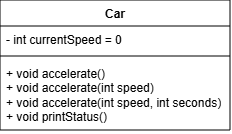

The diagram above was exported from draw.io. Its source (the exported page's mxGraphModel, read from the mxfile embedded in the PNG):
<mxGraphModel dx="374" dy="237" grid="1" gridSize="10" guides="1" tooltips="1" connect="1" arrows="1" fold="1" page="1" pageScale="1" pageWidth="1169" pageHeight="1654" math="0" shadow="0">
  <root>
    <mxCell id="0" />
    <mxCell id="1" parent="0" />
    <mxCell id="KM7j-K7ukPzUlkf9FI0G-1" parent="1" style="swimlane;fontStyle=1;align=center;verticalAlign=top;childLayout=stackLayout;horizontal=1;startSize=26;horizontalStack=0;resizeParent=1;resizeParentMax=0;resizeLast=0;collapsible=1;marginBottom=0;whiteSpace=wrap;html=1;" value="Car" vertex="1">
      <mxGeometry height="130" width="230" x="330" y="220" as="geometry" />
    </mxCell>
    <mxCell id="KM7j-K7ukPzUlkf9FI0G-2" parent="KM7j-K7ukPzUlkf9FI0G-1" style="text;strokeColor=none;fillColor=none;align=left;verticalAlign=top;spacingLeft=4;spacingRight=4;overflow=hidden;rotatable=0;points=[[0,0.5],[1,0.5]];portConstraint=eastwest;whiteSpace=wrap;html=1;" value="- int currentSpeed = 0" vertex="1">
      <mxGeometry height="26" width="230" y="26" as="geometry" />
    </mxCell>
    <mxCell id="KM7j-K7ukPzUlkf9FI0G-3" parent="KM7j-K7ukPzUlkf9FI0G-1" style="line;strokeWidth=1;fillColor=none;align=left;verticalAlign=middle;spacingTop=-1;spacingLeft=3;spacingRight=3;rotatable=0;labelPosition=right;points=[];portConstraint=eastwest;strokeColor=inherit;" value="" vertex="1">
      <mxGeometry height="8" width="230" y="52" as="geometry" />
    </mxCell>
    <mxCell id="KM7j-K7ukPzUlkf9FI0G-4" parent="KM7j-K7ukPzUlkf9FI0G-1" style="text;strokeColor=none;fillColor=none;align=left;verticalAlign=top;spacingLeft=4;spacingRight=4;overflow=hidden;rotatable=0;points=[[0,0.5],[1,0.5]];portConstraint=eastwest;whiteSpace=wrap;html=1;" value="+ void accelerate()&lt;div&gt;+ void accelerate(int speed)&lt;/div&gt;&lt;div&gt;+ void accelerate(int speed, int seconds)&lt;/div&gt;&lt;div&gt;+ void printStatus()&lt;/div&gt;" vertex="1">
      <mxGeometry height="70" width="230" y="60" as="geometry" />
    </mxCell>
  </root>
</mxGraphModel>